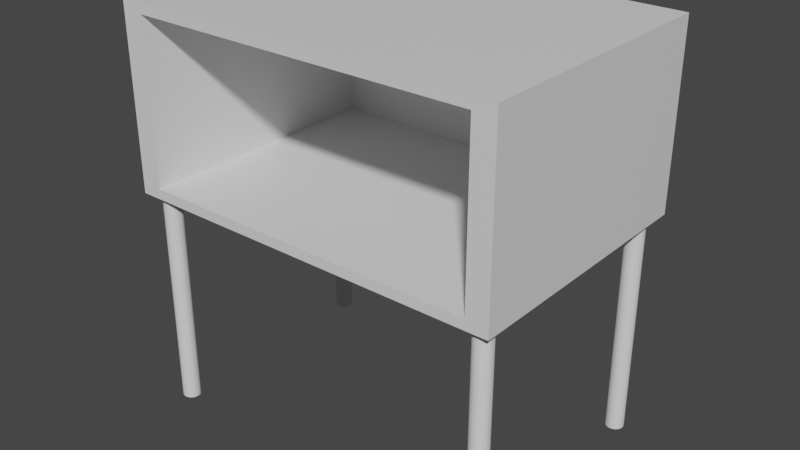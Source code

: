 # Source: ScaledWardrobe.blend  (saved by Blender 3.6.11; exported with 4.5.12 LTS)
import bpy
from mathutils import Matrix  # noqa: F401  (used for matrix-valued properties, if any)

bpy.ops.wm.read_factory_settings(use_empty=True)
scene = bpy.context.scene
scene.name = 'Scene'

# ---- collections
col_collection = bpy.data.collections.new('Collection'); scene.collection.children.link(col_collection)

# ---- materials (node trees are filled in below, after node groups)
mat_material = bpy.data.materials.new('Material')
mat_material.alpha_threshold = 0.0
mat_material.use_transparent_shadow = False
mat_material.roughness = 0.5
mat_material.line_color = (0.0, 0.0, 0.0, 1.0)

# ---- material node trees
mat_material.use_nodes = True; mat_material.node_tree.nodes.clear()
_N = mat_material.node_tree.nodes; _L = mat_material.node_tree.links
n0 = _N.new('ShaderNodeOutputMaterial'); n0.name = 'Material Output'; n0.location = (300, 300)
n1 = _N.new('ShaderNodeBsdfPrincipled'); n1.name = 'Principled BSDF'; n1.location = (10, 300)
n1.distribution = 'GGX'
n1.subsurface_method = 'RANDOM_WALK_SKIN'
n1.inputs[3].default_value = 1.45
n1.inputs[27].default_value = (0.0, 0.0, 0.0, 1.0)
n1.inputs[28].default_value = 1.0
_L.new(n1.outputs[0], n0.inputs[0])
n0.is_active_output = True

# ---- world
world_world = bpy.data.worlds.new('World'); scene.world = world_world
world_world.use_nodes = True; world_world.node_tree.nodes.clear()
_N = world_world.node_tree.nodes; _L = world_world.node_tree.links
n0 = _N.new('ShaderNodeOutputWorld'); n0.name = 'World Output'; n0.location = (300, 300)
n1 = _N.new('ShaderNodeBackground'); n1.name = 'Background'; n1.location = (10, 300)
n1.inputs[0].default_value = (0.05088, 0.05088, 0.05088, 1.0)
_L.new(n1.outputs[0], n0.inputs[0])
n0.is_active_output = True
world_world.color = (0.05088, 0.05088, 0.05088)
world_world.use_sun_shadow = False
world_world.sun_shadow_jitter_overblur = 0.0

# ---- meshes
me_cube = bpy.data.meshes.new('Cube')
me_cube.from_pydata([(2.121, 1.472, 1.0), (2.121, 1.472, -1.0), (2.121, -1.441, 1.0), (2.121, -1.441, -1.0), (-2.121, 1.472, 1.0), (-2.121, 1.472, -1.0), (-2.121, -1.441, 1.0), (-2.121, -1.441, -1.0), (-1.883, -1.441, -0.8874), (-1.883, -1.441, 0.8874), (1.883, -1.441, 0.8874), (1.883, -1.441, -0.8874), (-1.883, 1.41, -0.8874), (-1.883, 1.41, 0.8874), (1.883, 1.41, 0.8874), (1.883, 1.41, -0.8874), (2.121, 1.472, 0.3333), (2.121, 1.472, -0.3333), (-2.121, -1.441, -0.3333), (-2.121, -1.441, 0.3333), (2.121, -1.441, 0.3333), (2.121, -1.441, -0.3333), (-2.121, 1.472, 0.3333), (-2.121, 1.472, -0.3333), (-1.883, -1.441, -0.2958), (-1.883, -1.441, 0.2958), (1.883, -1.441, 0.2958), (1.883, -1.441, -0.2958), (-1.883, 1.41, -0.2958), (-1.883, 1.41, 0.2958), (1.883, 1.41, 0.2958), (1.883, 1.41, -0.2958)], [], [(0, 4, 6, 2), (18, 7, 8, 24), (19, 6, 4, 22), (5, 1, 3, 7), (16, 0, 2, 20), (22, 4, 0, 16), (26, 10, 14, 30), (7, 3, 11, 8), (2, 6, 9, 10), (20, 2, 10, 26), (30, 14, 13, 29), (10, 9, 13, 14), (24, 8, 12, 28), (8, 11, 15, 12), (9, 25, 29, 13), (25, 24, 28, 29), (15, 31, 28, 12), (31, 30, 29, 28), (3, 21, 27, 11), (21, 20, 26, 27), (11, 27, 31, 15), (27, 26, 30, 31), (5, 23, 17, 1), (23, 22, 16, 17), (1, 17, 21, 3), (17, 16, 20, 21), (7, 18, 23, 5), (18, 19, 22, 23), (6, 19, 25, 9), (19, 18, 24, 25)])
_uv = me_cube.uv_layers.new(name='UVMap')
_uv.uv.foreach_set('vector', [0.625, 0.5, 0.875, 0.5, 0.875, 0.75, 0.625, 0.75, 0.4583, 0.0, 0.375, 0.0, 0.375, 0.0, 0.4583, 0.0, 0.5417, 0.0, 0.625, 0.0, 0.625, 0.25, 0.5417, 0.25, 0.125, 0.5, 0.375, 0.5, 0.375, 0.75, 0.125, 0.75, 0.5417, 0.5, 0.625, 0.5, 0.625, 0.75, 0.5417, 0.75, 0.5417, 0.25, 0.625, 0.25, 0.625, 0.5, 0.5417, 0.5, 0.5417, 0.75, 0.625, 0.75, 0.625, 0.75, 0.5417, 0.75, 0.125, 0.75, 0.375, 0.75, 0.375, 0.75, 0.125, 0.75, 0.625, 0.75, 0.875, 0.75, 0.875, 0.75, 0.625, 0.75, 0.5417, 0.75, 0.625, 0.75, 0.625, 0.75, 0.5417, 0.75, 0.5417, 0.75, 0.625, 0.75, 0.625, 1.0, 0.5417, 1.0, 0.625, 0.75, 0.875, 0.75, 0.875, 0.75, 0.625, 0.75, 0.4583, 0.0, 0.375, 0.0, 0.375, 0.0, 0.4583, 0.0, 0.125, 0.75, 0.375, 0.75, 0.375, 0.75, 0.125, 0.75, 0.625, 0.0, 0.5417, 0.0, 0.5417, 0.0, 0.625, 0.0, 0.5417, 0.0, 0.4583, 0.0, 0.4583, 0.0, 0.5417, 0.0, 0.375, 0.75, 0.4583, 0.75, 0.4583, 1.0, 0.375, 1.0, 0.4583, 0.75, 0.5417, 0.75, 0.5417, 1.0, 0.4583, 1.0, 0.375, 0.75, 0.4583, 0.75, 0.4583, 0.75, 0.375, 0.75, 0.4583, 0.75, 0.5417, 0.75, 0.5417, 0.75, 0.4583, 0.75, 0.375, 0.75, 0.4583, 0.75, 0.4583, 0.75, 0.375, 0.75, 0.4583, 0.75, 0.5417, 0.75, 0.5417, 0.75, 0.4583, 0.75, 0.375, 0.25, 0.4583, 0.25, 0.4583, 0.5, 0.375, 0.5, 0.4583, 0.25, 0.5417, 0.25, 0.5417, 0.5, 0.4583, 0.5, 0.375, 0.5, 0.4583, 0.5, 0.4583, 0.75, 0.375, 0.75, 0.4583, 0.5, 0.5417, 0.5, 0.5417, 0.75, 0.4583, 0.75, 0.375, 0.0, 0.4583, 0.0, 0.4583, 0.25, 0.375, 0.25, 0.4583, 0.0, 0.5417, 0.0, 0.5417, 0.25, 0.4583, 0.25, 0.625, 0.0, 0.5417, 0.0, 0.5417, 0.0, 0.625, 0.0, 0.5417, 0.0, 0.4583, 0.0, 0.4583, 0.0, 0.5417, 0.0])
me_cube.materials.append(mat_material)
me_cube.use_mirror_vertex_groups = False
me_cube.update()
me_cylinder = bpy.data.meshes.new('Cylinder')
me_cylinder.from_pydata([(13.56, 9.423, -0.9139), (13.69, 9.41, -0.9139), (13.82, 9.371, -0.9139), (13.94, 9.307, -0.9139), (14.05, 9.221, -0.9139), (14.13, 9.117, -0.9139), (14.2, 8.997, -0.9139), (14.24, 8.868, -0.9139), (14.25, 8.733, -0.9139), (14.24, 8.599, -0.9139), (14.2, 8.47, -0.9139), (14.13, 8.35, -0.9139), (14.05, 8.246, -0.9139), (13.94, 8.16, -0.9139), (13.82, 8.096, -0.9139), (13.69, 8.057, -0.9139), (13.56, 8.044, -0.9139), (13.43, 8.057, -0.9139), (13.3, 8.096, -0.9139), (13.18, 8.16, -0.9139), (13.07, 8.246, -0.9139), (12.99, 8.35, -0.9139), (12.92, 8.47, -0.9139), (12.88, 8.599, -0.9139), (12.87, 8.733, -0.9139), (12.88, 8.868, -0.9139), (12.92, 8.997, -0.9139), (12.99, 9.117, -0.9139), (13.07, 9.221, -0.9139), (13.18, 9.307, -0.9139), (13.3, 9.371, -0.9139), (13.43, 9.41, -0.9139), (13.56, 9.311, 16.55), (13.56, 9.423, 16.44), (13.67, 9.3, 16.55), (13.69, 9.41, 16.44), (13.78, 9.267, 16.55), (13.82, 9.371, 16.44), (13.88, 9.214, 16.55), (13.94, 9.307, 16.44), (13.97, 9.142, 16.55), (14.05, 9.221, 16.44), (14.04, 9.054, 16.55), (14.13, 9.117, 16.44), (14.09, 8.955, 16.55), (14.2, 8.997, 16.44), (14.13, 8.846, 16.55), (14.24, 8.868, 16.44), (14.14, 8.733, 16.55), (14.25, 8.733, 16.44), (14.13, 8.621, 16.55), (14.24, 8.599, 16.44), (14.09, 8.512, 16.55), (14.2, 8.47, 16.44), (14.04, 8.413, 16.55), (14.13, 8.35, 16.44), (13.97, 8.325, 16.55), (14.05, 8.246, 16.44), (13.88, 8.253, 16.55), (13.94, 8.16, 16.44), (13.78, 8.2, 16.55), (13.82, 8.096, 16.44), (13.67, 8.167, 16.55), (13.69, 8.057, 16.44), (13.56, 8.156, 16.55), (13.56, 8.044, 16.44), (13.45, 8.167, 16.55), (13.43, 8.057, 16.44), (13.34, 8.2, 16.55), (13.3, 8.096, 16.44), (13.24, 8.253, 16.55), (13.18, 8.16, 16.44), (13.15, 8.325, 16.55), (13.07, 8.246, 16.44), (13.08, 8.413, 16.55), (12.99, 8.35, 16.44), (13.03, 8.512, 16.55), (12.92, 8.47, 16.44), (12.99, 8.621, 16.55), (12.88, 8.599, 16.44), (12.98, 8.733, 16.55), (12.87, 8.733, 16.44), (12.99, 8.846, 16.55), (12.88, 8.868, 16.44), (13.03, 8.955, 16.55), (12.92, 8.997, 16.44), (13.08, 9.054, 16.55), (12.99, 9.117, 16.44), (13.15, 9.142, 16.55), (13.07, 9.221, 16.44), (13.24, 9.214, 16.55), (13.18, 9.307, 16.44), (13.34, 9.267, 16.55), (13.3, 9.371, 16.44), (13.45, 9.3, 16.55), (13.43, 9.41, 16.44)], [], [(31, 95, 33, 0), (2, 37, 39, 3), (3, 39, 41, 4), (4, 41, 43, 5), (5, 43, 45, 6), (6, 45, 47, 7), (7, 47, 49, 8), (8, 49, 51, 9), (9, 51, 53, 10), (10, 53, 55, 11), (11, 55, 57, 12), (12, 57, 59, 13), (13, 59, 61, 14), (14, 61, 63, 15), (15, 63, 65, 16), (16, 65, 67, 17), (17, 67, 69, 18), (18, 69, 71, 19), (19, 71, 73, 20), (20, 73, 75, 21), (21, 75, 77, 22), (22, 77, 79, 23), (23, 79, 81, 24), (24, 81, 83, 25), (25, 83, 85, 26), (26, 85, 87, 27), (27, 87, 89, 28), (28, 89, 91, 29), (29, 91, 93, 30), (30, 93, 95, 31), (0, 33, 35, 1), (1, 35, 37, 2), (0, 1, 2, 3, 4, 5, 6, 7, 8, 9, 10, 11, 12, 13, 14, 15, 16, 17, 18, 19, 20, 21, 22, 23, 24, 25, 26, 27, 28, 29, 30, 31), (35, 33, 32, 34), (37, 35, 34, 36), (39, 37, 36, 38), (41, 39, 38, 40), (43, 41, 40, 42), (45, 43, 42, 44), (47, 45, 44, 46), (49, 47, 46, 48), (51, 49, 48, 50), (53, 51, 50, 52), (55, 53, 52, 54), (57, 55, 54, 56), (59, 57, 56, 58), (61, 59, 58, 60), (63, 61, 60, 62), (65, 63, 62, 64), (67, 65, 64, 66), (69, 67, 66, 68), (71, 69, 68, 70), (73, 71, 70, 72), (75, 73, 72, 74), (77, 75, 74, 76), (79, 77, 76, 78), (81, 79, 78, 80), (83, 81, 80, 82), (85, 83, 82, 84), (87, 85, 84, 86), (89, 87, 86, 88), (91, 89, 88, 90), (93, 91, 90, 92), (95, 93, 92, 94), (33, 95, 94, 32), (34, 32, 94, 92, 90, 88, 86, 84, 82, 80, 78, 76, 74, 72, 70, 68, 66, 64, 62, 60, 58, 56, 54, 52, 50, 48, 46, 44, 42, 40, 38, 36)])
_uv = me_cylinder.uv_layers.new(name='UVMap')
_uv.uv.foreach_set('vector', [0.03125, 0.5, 0.03125, 0.9968, 0.0, 0.9968, 0.0, 0.5, 0.9375, 0.5, 0.9375, 0.9968, 0.9062, 0.9968, 0.9062, 0.5, 0.9062, 0.5, 0.9062, 0.9968, 0.875, 0.9968, 0.875, 0.5, 0.875, 0.5, 0.875, 0.9968, 0.8438, 0.9968, 0.8438, 0.5, 0.8438, 0.5, 0.8438, 0.9968, 0.8125, 0.9968, 0.8125, 0.5, 0.8125, 0.5, 0.8125, 0.9968, 0.7812, 0.9968, 0.7812, 0.5, 0.7812, 0.5, 0.7812, 0.9968, 0.75, 0.9968, 0.75, 0.5, 0.75, 0.5, 0.75, 0.9968, 0.7188, 0.9968, 0.7188, 0.5, 0.7188, 0.5, 0.7188, 0.9968, 0.6875, 0.9968, 0.6875, 0.5, 0.6875, 0.5, 0.6875, 0.9968, 0.6562, 0.9968, 0.6562, 0.5, 0.6562, 0.5, 0.6562, 0.9968, 0.625, 0.9968, 0.625, 0.5, 0.625, 0.5, 0.625, 0.9968, 0.5937, 0.9968, 0.5938, 0.5, 0.5938, 0.5, 0.5938, 0.9968, 0.5625, 0.9968, 0.5625, 0.5, 0.5625, 0.5, 0.5625, 0.9968, 0.5312, 0.9968, 0.5312, 0.5, 0.5312, 0.5, 0.5312, 0.9968, 0.5, 0.9968, 0.5, 0.5, 0.5, 0.5, 0.5, 0.9968, 0.4688, 0.9968, 0.4688, 0.5, 0.4688, 0.5, 0.4688, 0.9968, 0.4375, 0.9968, 0.4375, 0.5, 0.4375, 0.5, 0.4375, 0.9968, 0.4062, 0.9968, 0.4062, 0.5, 0.4062, 0.5, 0.4062, 0.9968, 0.375, 0.9968, 0.375, 0.5, 0.375, 0.5, 0.375, 0.9968, 0.3437, 0.9968, 0.3438, 0.5, 0.3438, 0.5, 0.3438, 0.9968, 0.3125, 0.9968, 0.3125, 0.5, 0.3125, 0.5, 0.3125, 0.9968, 0.2812, 0.9968, 0.2812, 0.5, 0.2812, 0.5, 0.2812, 0.9968, 0.25, 0.9968, 0.25, 0.5, 0.25, 0.5, 0.25, 0.9968, 0.2187, 0.9968, 0.2188, 0.5, 0.2188, 0.5, 0.2188, 0.9968, 0.1875, 0.9968, 0.1875, 0.5, 0.1875, 0.5, 0.1875, 0.9968, 0.1562, 0.9968, 0.1562, 0.5, 0.1562, 0.5, 0.1562, 0.9968, 0.125, 0.9968, 0.125, 0.5, 0.125, 0.5, 0.125, 0.9968, 0.09375, 0.9968, 0.09375, 0.5, 0.09375, 0.5, 0.09375, 0.9968, 0.0625, 0.9968, 0.0625, 0.5, 0.0625, 0.5, 0.0625, 0.9968, 0.03125, 0.9968, 0.03125, 0.5, 1.0, 0.5, 1.0, 0.9968, 0.9687, 0.9968, 0.9688, 0.5, 0.9688, 0.5, 0.9688, 0.9968, 0.9375, 0.9968, 0.9375, 0.5, 0.75, 0.49, 0.7968, 0.4854, 0.8418, 0.4717, 0.8833, 0.4496, 0.9197, 0.4197, 0.9496, 0.3833, 0.9717, 0.3418, 0.9854, 0.2968, 0.99, 0.25, 0.9854, 0.2032, 0.9717, 0.1582, 0.9496, 0.1167, 0.9197, 0.08029, 0.8833, 0.05045, 0.8418, 0.02827, 0.7968, 0.01461, 0.75, 0.01, 0.7032, 0.01461, 0.6582, 0.02827, 0.6167, 0.05045, 0.5803, 0.08029, 0.5504, 0.1167, 0.5283, 0.1582, 0.5146, 0.2032, 0.51, 0.25, 0.5146, 0.2968, 0.5283, 0.3418, 0.5504, 0.3833, 0.5803, 0.4197, 0.6167, 0.4496, 0.6582, 0.4717, 0.7032, 0.4854, 0.2968, 0.4854, 0.25, 0.49, 0.25, 0.451, 0.2892, 0.4471, 0.3418, 0.4717, 0.2968, 0.4854, 0.2892, 0.4471, 0.3269, 0.4357, 0.3833, 0.4496, 0.3418, 0.4717, 0.3269, 0.4357, 0.3617, 0.4171, 0.4197, 0.4197, 0.3833, 0.4496, 0.3617, 0.4171, 0.3921, 0.3921, 0.4496, 0.3833, 0.4197, 0.4197, 0.3921, 0.3921, 0.4171, 0.3617, 0.4717, 0.3418, 0.4496, 0.3833, 0.4171, 0.3617, 0.4357, 0.3269, 0.4854, 0.2968, 0.4717, 0.3418, 0.4357, 0.3269, 0.4471, 0.2892, 0.49, 0.25, 0.4854, 0.2968, 0.4471, 0.2892, 0.451, 0.25, 0.4854, 0.2032, 0.49, 0.25, 0.451, 0.25, 0.4471, 0.2108, 0.4717, 0.1582, 0.4854, 0.2032, 0.4471, 0.2108, 0.4357, 0.1731, 0.4496, 0.1167, 0.4717, 0.1582, 0.4357, 0.1731, 0.4171, 0.1383, 0.4197, 0.08029, 0.4496, 0.1167, 0.4171, 0.1383, 0.3921, 0.1079, 0.3833, 0.05045, 0.4197, 0.08029, 0.3921, 0.1079, 0.3617, 0.08289, 0.3418, 0.02827, 0.3833, 0.05045, 0.3617, 0.08289, 0.3269, 0.06432, 0.2968, 0.01461, 0.3418, 0.02827, 0.3269, 0.06432, 0.2892, 0.05288, 0.25, 0.01, 0.2968, 0.01461, 0.2892, 0.05288, 0.25, 0.04902, 0.2032, 0.01461, 0.25, 0.01, 0.25, 0.04902, 0.2108, 0.05288, 0.1582, 0.02827, 0.2032, 0.01461, 0.2108, 0.05288, 0.1731, 0.06432, 0.1167, 0.05045, 0.1582, 0.02827, 0.1731, 0.06432, 0.1383, 0.08289, 0.08029, 0.08029, 0.1167, 0.05045, 0.1383, 0.08289, 0.1079, 0.1079, 0.05045, 0.1167, 0.08029, 0.08029, 0.1079, 0.1079, 0.08289, 0.1383, 0.02827, 0.1582, 0.05045, 0.1167, 0.08289, 0.1383, 0.06432, 0.1731, 0.01461, 0.2032, 0.02827, 0.1582, 0.06432, 0.1731, 0.05288, 0.2108, 0.01, 0.25, 0.01461, 0.2032, 0.05288, 0.2108, 0.04902, 0.25, 0.01461, 0.2968, 0.01, 0.25, 0.04902, 0.25, 0.05288, 0.2892, 0.02827, 0.3418, 0.01461, 0.2968, 0.05288, 0.2892, 0.06432, 0.3269, 0.05045, 0.3833, 0.02827, 0.3418, 0.06432, 0.3269, 0.08289, 0.3617, 0.08029, 0.4197, 0.05045, 0.3833, 0.08289, 0.3617, 0.1079, 0.3921, 0.1167, 0.4496, 0.08029, 0.4197, 0.1079, 0.3921, 0.1383, 0.4171, 0.1582, 0.4717, 0.1167, 0.4496, 0.1383, 0.4171, 0.1731, 0.4357, 0.2032, 0.4854, 0.1582, 0.4717, 0.1731, 0.4357, 0.2108, 0.4471, 0.25, 0.49, 0.2032, 0.4854, 0.2108, 0.4471, 0.25, 0.451, 0.2892, 0.4471, 0.25, 0.451, 0.2108, 0.4471, 0.1731, 0.4357, 0.1383, 0.4171, 0.1079, 0.3921, 0.08289, 0.3617, 0.06432, 0.3269, 0.05288, 0.2892, 0.04902, 0.25, 0.05288, 0.2108, 0.06432, 0.1731, 0.08289, 0.1383, 0.1079, 0.1079, 0.1383, 0.08289, 0.1731, 0.06432, 0.2108, 0.05288, 0.25, 0.04902, 0.2892, 0.05288, 0.3269, 0.06432, 0.3617, 0.08289, 0.3921, 0.1079, 0.4171, 0.1383, 0.4357, 0.1731, 0.4471, 0.2108, 0.451, 0.25, 0.4471, 0.2892, 0.4357, 0.3269, 0.4171, 0.3617, 0.3921, 0.3921, 0.3617, 0.4171, 0.3269, 0.4357])
me_cylinder.update()

# ---- objects
ob_cube = bpy.data.objects.new('Cube', me_cube)
ob_cylinder = bpy.data.objects.new('Cylinder', me_cylinder)

# ---- transforms, parenting, visibility, modifiers, constraints
ob_cube.location = (-6.437e-06, 0.0, 0.6387)
ob_cube.rotation_euler = (-2.687e-07, 3.142, -8.637e-12)
ob_cube.scale = (0.179, 0.179, 0.179)
ob_cube.lock_rotations_4d = False
ob_cube.empty_display_type = 'ARROWS'
ob_cube.lineart.crease_threshold = 0.0
ob_cylinder.location = (6.199e-06, 0.0, 0.4403)
ob_cylinder.rotation_euler = (-2.687e-07, 3.142, -8.637e-12)
ob_cylinder.scale = (0.02563, 0.02563, 0.02563)
_m = ob_cylinder.modifiers.new('Mirror', 'MIRROR')
_m.use_axis = (True, True, False)

# ---- collection membership
col_collection.objects.link(ob_cube)
col_collection.objects.link(ob_cylinder)

# ---- scene / render settings (as saved in the file)
scene.frame_start = 1; scene.frame_end = 250; scene.frame_set(1)
scene.render.engine = 'BLENDER_EEVEE_NEXT'
scene.cycles.sampling_pattern = 'TABULATED_SOBOL'
scene.view_settings.view_transform = 'Filmic'
bpy.context.view_layer.update()

# ---- added for rendering (the .blend has no active camera and no usable light): camera, sun
cam_auto = bpy.data.cameras.new('AutoCamera')
cam_auto.lens = 50.0
cam_auto.sensor_width = 36.0
cam_auto.clip_end = 1000.0
ob_auto_camera = bpy.data.objects.new('AutoCamera', cam_auto)
scene.collection.objects.link(ob_auto_camera)
ob_auto_camera.location = (1.13005, -1.35329, 1.32087)
ob_auto_camera.rotation_euler = (1.09748, -7.21219e-08, 0.694738)
scene.camera = ob_auto_camera
light_auto_sun = bpy.data.lights.new('AutoSun', 'SUN')
light_auto_sun.energy = 3.0
light_auto_sun.angle = 0.0523599
ob_auto_sun = bpy.data.objects.new('AutoSun', light_auto_sun)
scene.collection.objects.link(ob_auto_sun)
ob_auto_sun.rotation_euler = (0.872665, 0.174533, 0.523599)
bpy.context.view_layer.update()
